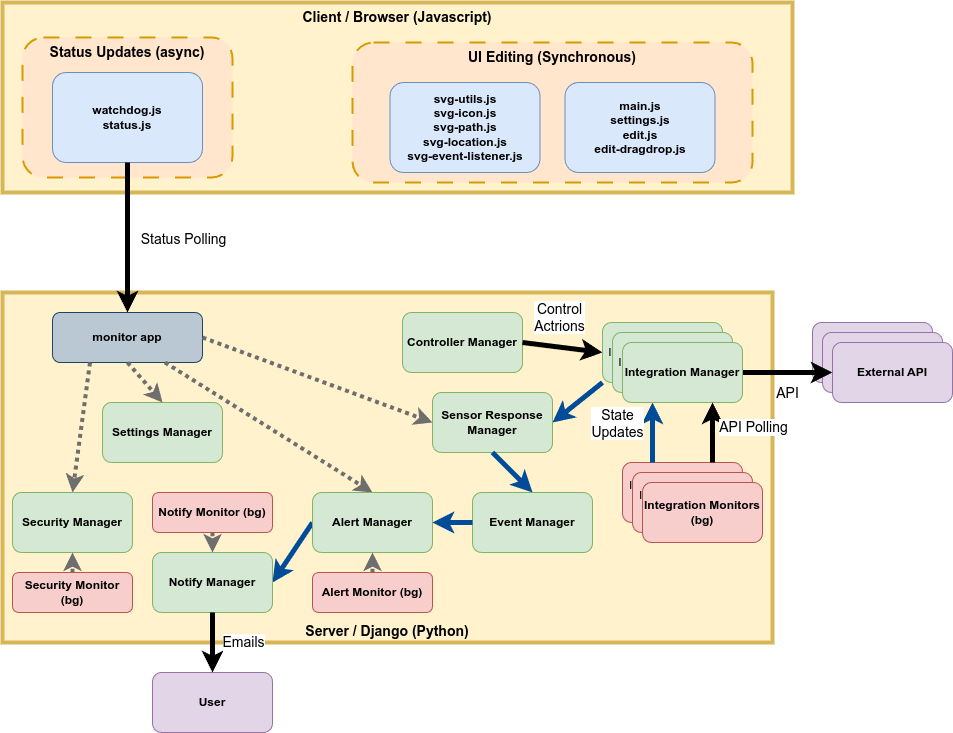

The diagram above was exported from draw.io. Its source (the exported page's mxGraphModel, read from the mxfile embedded in the PNG):
<mxGraphModel dx="1114" dy="1790" grid="1" gridSize="10" guides="1" tooltips="1" connect="1" arrows="1" fold="1" page="1" pageScale="1" pageWidth="850" pageHeight="1100" math="0" shadow="0">
  <root>
    <mxCell id="0" />
    <mxCell id="1" parent="0" />
    <mxCell id="P-hDsdYihKMiZYLf7CDE-1" value="Client / Browser&amp;nbsp;&lt;span style=&quot;background-color: transparent; color: light-dark(rgb(0, 0, 0), rgb(255, 255, 255));&quot;&gt;(Javascript)&lt;/span&gt;" style="rounded=0;whiteSpace=wrap;html=1;align=center;verticalAlign=top;fontStyle=1;fontSize=14;strokeWidth=4;fillColor=#fff2cc;strokeColor=#d6b656;" vertex="1" parent="1">
      <mxGeometry x="10" width="790" height="190" as="geometry" />
    </mxCell>
    <mxCell id="P-hDsdYihKMiZYLf7CDE-2" value="Server / Django (Python)" style="rounded=0;whiteSpace=wrap;html=1;verticalAlign=bottom;fontSize=14;fontStyle=1;strokeWidth=4;fillColor=#fff2cc;strokeColor=#d6b656;" vertex="1" parent="1">
      <mxGeometry x="10" y="290" width="770" height="350" as="geometry" />
    </mxCell>
    <mxCell id="P-hDsdYihKMiZYLf7CDE-57" value="UI Editing (Synchronous)" style="rounded=1;whiteSpace=wrap;html=1;verticalAlign=top;fontStyle=1;fontSize=14;dashed=1;dashPattern=8 8;strokeWidth=2;fillColor=#ffe6cc;strokeColor=#d79b00;" vertex="1" parent="1">
      <mxGeometry x="360" y="40" width="400" height="140" as="geometry" />
    </mxCell>
    <mxCell id="P-hDsdYihKMiZYLf7CDE-3" value="svg-utils.js&lt;div&gt;svg-icon.js&lt;/div&gt;&lt;div&gt;svg-path.js&lt;/div&gt;&lt;div&gt;svg-location.js&lt;/div&gt;&lt;div&gt;svg-event-listener.js&lt;/div&gt;" style="rounded=1;whiteSpace=wrap;html=1;fontStyle=1;fillColor=#dae8fc;strokeColor=#6c8ebf;" vertex="1" parent="1">
      <mxGeometry x="397.5" y="80" width="150" height="90" as="geometry" />
    </mxCell>
    <mxCell id="P-hDsdYihKMiZYLf7CDE-4" value="main.js&lt;div&gt;settings.js&lt;/div&gt;&lt;div&gt;edit.js&lt;/div&gt;&lt;div&gt;edit-dragdrop.js&lt;/div&gt;" style="rounded=1;whiteSpace=wrap;html=1;fontStyle=1;fillColor=#dae8fc;strokeColor=#6c8ebf;" vertex="1" parent="1">
      <mxGeometry x="572.5" y="80" width="150" height="90" as="geometry" />
    </mxCell>
    <mxCell id="P-hDsdYihKMiZYLf7CDE-58" value="Status Updates (async)" style="rounded=1;whiteSpace=wrap;html=1;verticalAlign=top;fontStyle=1;fontSize=14;dashed=1;dashPattern=8 8;strokeWidth=2;fillColor=#ffe6cc;strokeColor=#d79b00;" vertex="1" parent="1">
      <mxGeometry x="30" y="35" width="210" height="140" as="geometry" />
    </mxCell>
    <mxCell id="P-hDsdYihKMiZYLf7CDE-5" value="watchdog.js&lt;div&gt;status.js&lt;/div&gt;" style="rounded=1;whiteSpace=wrap;html=1;fontStyle=1;fillColor=#dae8fc;strokeColor=#6c8ebf;" vertex="1" parent="1">
      <mxGeometry x="60" y="70" width="150" height="90" as="geometry" />
    </mxCell>
    <mxCell id="P-hDsdYihKMiZYLf7CDE-6" value="" style="endArrow=classic;html=1;rounded=0;entryX=0.5;entryY=0;entryDx=0;entryDy=0;strokeWidth=5;" edge="1" parent="1" source="P-hDsdYihKMiZYLf7CDE-5" target="P-hDsdYihKMiZYLf7CDE-8">
      <mxGeometry width="50" height="50" relative="1" as="geometry">
        <mxPoint x="320" y="380" as="sourcePoint" />
        <mxPoint x="370" y="330" as="targetPoint" />
      </mxGeometry>
    </mxCell>
    <mxCell id="P-hDsdYihKMiZYLf7CDE-7" value="&lt;font style=&quot;font-size: 14px;&quot;&gt;Status Polling&lt;/font&gt;" style="edgeLabel;html=1;align=center;verticalAlign=middle;resizable=0;points=[];" vertex="1" connectable="0" parent="P-hDsdYihKMiZYLf7CDE-6">
      <mxGeometry x="-0.1818" y="1" relative="1" as="geometry">
        <mxPoint x="54" y="15" as="offset" />
      </mxGeometry>
    </mxCell>
    <mxCell id="P-hDsdYihKMiZYLf7CDE-8" value="monitor app" style="rounded=1;whiteSpace=wrap;html=1;fontStyle=1;fillColor=#bac8d3;strokeColor=#23445d;" vertex="1" parent="1">
      <mxGeometry x="60" y="310" width="150" height="50" as="geometry" />
    </mxCell>
    <mxCell id="P-hDsdYihKMiZYLf7CDE-9" value="Alert Monitor (bg)" style="rounded=1;whiteSpace=wrap;html=1;fontStyle=1;fillColor=#f8cecc;strokeColor=#b85450;" vertex="1" parent="1">
      <mxGeometry x="320" y="570" width="120" height="40" as="geometry" />
    </mxCell>
    <mxCell id="P-hDsdYihKMiZYLf7CDE-10" value="Notify Monitor (bg)" style="rounded=1;whiteSpace=wrap;html=1;fontStyle=1;fillColor=#f8cecc;strokeColor=#b85450;" vertex="1" parent="1">
      <mxGeometry x="160" y="490" width="120" height="40" as="geometry" />
    </mxCell>
    <mxCell id="P-hDsdYihKMiZYLf7CDE-12" value="Security Monitor (bg)" style="rounded=1;whiteSpace=wrap;html=1;fontStyle=1;fillColor=#f8cecc;strokeColor=#b85450;" vertex="1" parent="1">
      <mxGeometry x="20" y="570" width="120" height="40" as="geometry" />
    </mxCell>
    <mxCell id="P-hDsdYihKMiZYLf7CDE-16" value="" style="group;fontStyle=1" vertex="1" connectable="0" parent="1">
      <mxGeometry x="630" y="460" width="140" height="80" as="geometry" />
    </mxCell>
    <mxCell id="P-hDsdYihKMiZYLf7CDE-11" value="Integration Monitors (bg)" style="rounded=1;whiteSpace=wrap;html=1;fillColor=#f8cecc;strokeColor=#b85450;" vertex="1" parent="P-hDsdYihKMiZYLf7CDE-16">
      <mxGeometry width="120" height="60" as="geometry" />
    </mxCell>
    <mxCell id="P-hDsdYihKMiZYLf7CDE-14" value="Integration Monitors (bg)" style="rounded=1;whiteSpace=wrap;html=1;fillColor=#f8cecc;strokeColor=#b85450;" vertex="1" parent="P-hDsdYihKMiZYLf7CDE-16">
      <mxGeometry x="10" y="10" width="120" height="60" as="geometry" />
    </mxCell>
    <mxCell id="P-hDsdYihKMiZYLf7CDE-15" value="Integration Monitors (bg)" style="rounded=1;whiteSpace=wrap;html=1;fontStyle=1;fillColor=#f8cecc;strokeColor=#b85450;" vertex="1" parent="P-hDsdYihKMiZYLf7CDE-16">
      <mxGeometry x="20" y="20" width="120" height="60" as="geometry" />
    </mxCell>
    <mxCell id="P-hDsdYihKMiZYLf7CDE-23" value="" style="group;fontStyle=0" vertex="1" connectable="0" parent="1">
      <mxGeometry x="820" y="320" width="140" height="80" as="geometry" />
    </mxCell>
    <mxCell id="P-hDsdYihKMiZYLf7CDE-20" value="External API" style="rounded=1;whiteSpace=wrap;html=1;fillColor=#e1d5e7;strokeColor=#9673a6;" vertex="1" parent="P-hDsdYihKMiZYLf7CDE-23">
      <mxGeometry width="120" height="60" as="geometry" />
    </mxCell>
    <mxCell id="P-hDsdYihKMiZYLf7CDE-21" value="External API" style="rounded=1;whiteSpace=wrap;html=1;fillColor=#e1d5e7;strokeColor=#9673a6;" vertex="1" parent="P-hDsdYihKMiZYLf7CDE-23">
      <mxGeometry x="10" y="10" width="120" height="60" as="geometry" />
    </mxCell>
    <mxCell id="P-hDsdYihKMiZYLf7CDE-22" value="External API" style="rounded=1;whiteSpace=wrap;html=1;fontStyle=1;fillColor=#e1d5e7;strokeColor=#9673a6;" vertex="1" parent="P-hDsdYihKMiZYLf7CDE-23">
      <mxGeometry x="20" y="20" width="120" height="60" as="geometry" />
    </mxCell>
    <mxCell id="P-hDsdYihKMiZYLf7CDE-18" value="" style="endArrow=classic;html=1;rounded=0;strokeWidth=5;exitX=1;exitY=0.5;exitDx=0;exitDy=0;" edge="1" parent="1" source="P-hDsdYihKMiZYLf7CDE-35">
      <mxGeometry width="50" height="50" relative="1" as="geometry">
        <mxPoint x="745" y="310" as="sourcePoint" />
        <mxPoint x="840" y="370" as="targetPoint" />
      </mxGeometry>
    </mxCell>
    <mxCell id="P-hDsdYihKMiZYLf7CDE-19" value="&lt;font style=&quot;font-size: 14px;&quot;&gt;API&lt;/font&gt;" style="edgeLabel;html=1;align=center;verticalAlign=middle;resizable=0;points=[];" vertex="1" connectable="0" parent="P-hDsdYihKMiZYLf7CDE-18">
      <mxGeometry x="-0.1818" y="1" relative="1" as="geometry">
        <mxPoint x="7" y="21" as="offset" />
      </mxGeometry>
    </mxCell>
    <mxCell id="P-hDsdYihKMiZYLf7CDE-24" value="" style="endArrow=classic;html=1;rounded=0;entryX=0.5;entryY=0;entryDx=0;entryDy=0;exitX=0.75;exitY=1;exitDx=0;exitDy=0;strokeWidth=4;dashed=1;dashPattern=1 1;strokeColor=#6E6E6E;" edge="1" parent="1" source="P-hDsdYihKMiZYLf7CDE-8" target="P-hDsdYihKMiZYLf7CDE-46">
      <mxGeometry width="50" height="50" relative="1" as="geometry">
        <mxPoint x="310" y="390" as="sourcePoint" />
        <mxPoint x="360" y="340" as="targetPoint" />
      </mxGeometry>
    </mxCell>
    <mxCell id="P-hDsdYihKMiZYLf7CDE-26" value="" style="endArrow=classic;html=1;rounded=0;entryX=0.5;entryY=0;entryDx=0;entryDy=0;exitX=0.25;exitY=1;exitDx=0;exitDy=0;strokeWidth=4;dashed=1;dashPattern=1 1;strokeColor=#6E6E6E;" edge="1" parent="1" source="P-hDsdYihKMiZYLf7CDE-8" target="P-hDsdYihKMiZYLf7CDE-48">
      <mxGeometry width="50" height="50" relative="1" as="geometry">
        <mxPoint x="288" y="470" as="sourcePoint" />
        <mxPoint x="120" y="560" as="targetPoint" />
      </mxGeometry>
    </mxCell>
    <mxCell id="P-hDsdYihKMiZYLf7CDE-27" value="Sensor Response Manager" style="rounded=1;whiteSpace=wrap;html=1;fontStyle=1;fillColor=#d5e8d4;strokeColor=#82b366;" vertex="1" parent="1">
      <mxGeometry x="440" y="390" width="120" height="60" as="geometry" />
    </mxCell>
    <mxCell id="P-hDsdYihKMiZYLf7CDE-28" value="Controller Manager" style="rounded=1;whiteSpace=wrap;html=1;fontStyle=1;fillColor=#d5e8d4;strokeColor=#82b366;" vertex="1" parent="1">
      <mxGeometry x="410" y="310" width="120" height="60" as="geometry" />
    </mxCell>
    <mxCell id="P-hDsdYihKMiZYLf7CDE-29" value="" style="endArrow=classic;html=1;rounded=0;strokeWidth=5;exitX=0.25;exitY=0;exitDx=0;exitDy=0;entryX=0.25;entryY=1;entryDx=0;entryDy=0;strokeColor=#004C99;" edge="1" parent="1" source="P-hDsdYihKMiZYLf7CDE-11" target="P-hDsdYihKMiZYLf7CDE-35">
      <mxGeometry width="50" height="50" relative="1" as="geometry">
        <mxPoint x="725" y="520" as="sourcePoint" />
        <mxPoint x="465" y="420" as="targetPoint" />
      </mxGeometry>
    </mxCell>
    <mxCell id="P-hDsdYihKMiZYLf7CDE-30" value="&lt;font style=&quot;font-size: 14px;&quot;&gt;State&lt;/font&gt;&lt;div&gt;&lt;font style=&quot;font-size: 14px;&quot;&gt;Updates&lt;/font&gt;&lt;/div&gt;" style="edgeLabel;html=1;align=center;verticalAlign=middle;resizable=0;points=[];" vertex="1" connectable="0" parent="P-hDsdYihKMiZYLf7CDE-29">
      <mxGeometry x="-0.1818" y="1" relative="1" as="geometry">
        <mxPoint x="-35" y="-15" as="offset" />
      </mxGeometry>
    </mxCell>
    <mxCell id="P-hDsdYihKMiZYLf7CDE-31" value="" style="endArrow=classic;html=1;rounded=0;strokeWidth=5;exitX=1;exitY=0.5;exitDx=0;exitDy=0;entryX=0;entryY=0.5;entryDx=0;entryDy=0;" edge="1" parent="1" source="P-hDsdYihKMiZYLf7CDE-28" target="P-hDsdYihKMiZYLf7CDE-33">
      <mxGeometry width="50" height="50" relative="1" as="geometry">
        <mxPoint x="620" y="470" as="sourcePoint" />
        <mxPoint x="570" y="390" as="targetPoint" />
      </mxGeometry>
    </mxCell>
    <mxCell id="P-hDsdYihKMiZYLf7CDE-32" value="&lt;span style=&quot;font-size: 14px;&quot;&gt;Control&lt;/span&gt;&lt;div&gt;&lt;span style=&quot;font-size: 14px;&quot;&gt;Actrions&lt;/span&gt;&lt;/div&gt;" style="edgeLabel;html=1;align=center;verticalAlign=middle;resizable=0;points=[];" vertex="1" connectable="0" parent="P-hDsdYihKMiZYLf7CDE-31">
      <mxGeometry x="-0.1818" y="1" relative="1" as="geometry">
        <mxPoint x="4" y="-29" as="offset" />
      </mxGeometry>
    </mxCell>
    <mxCell id="P-hDsdYihKMiZYLf7CDE-36" value="" style="group;fontStyle=0" vertex="1" connectable="0" parent="1">
      <mxGeometry x="610" y="320" width="140" height="80" as="geometry" />
    </mxCell>
    <mxCell id="P-hDsdYihKMiZYLf7CDE-33" value="Integration Manager" style="rounded=1;whiteSpace=wrap;html=1;fillColor=#d5e8d4;strokeColor=#82b366;" vertex="1" parent="P-hDsdYihKMiZYLf7CDE-36">
      <mxGeometry width="120" height="60" as="geometry" />
    </mxCell>
    <mxCell id="P-hDsdYihKMiZYLf7CDE-34" value="Integration Manager" style="rounded=1;whiteSpace=wrap;html=1;fillColor=#d5e8d4;strokeColor=#82b366;" vertex="1" parent="P-hDsdYihKMiZYLf7CDE-36">
      <mxGeometry x="10" y="10" width="120" height="60" as="geometry" />
    </mxCell>
    <mxCell id="P-hDsdYihKMiZYLf7CDE-35" value="Integration Manager" style="rounded=1;whiteSpace=wrap;html=1;fontStyle=1;fillColor=#d5e8d4;strokeColor=#82b366;" vertex="1" parent="P-hDsdYihKMiZYLf7CDE-36">
      <mxGeometry x="20" y="20" width="120" height="60" as="geometry" />
    </mxCell>
    <mxCell id="P-hDsdYihKMiZYLf7CDE-37" value="" style="endArrow=classic;html=1;rounded=0;strokeWidth=5;exitX=0.75;exitY=0;exitDx=0;exitDy=0;entryX=0.75;entryY=1;entryDx=0;entryDy=0;" edge="1" parent="1" source="P-hDsdYihKMiZYLf7CDE-11" target="P-hDsdYihKMiZYLf7CDE-35">
      <mxGeometry width="50" height="50" relative="1" as="geometry">
        <mxPoint x="755" y="365" as="sourcePoint" />
        <mxPoint x="865" y="365" as="targetPoint" />
      </mxGeometry>
    </mxCell>
    <mxCell id="P-hDsdYihKMiZYLf7CDE-38" value="&lt;font style=&quot;font-size: 14px;&quot;&gt;API Polling&lt;/font&gt;" style="edgeLabel;html=1;align=center;verticalAlign=middle;resizable=0;points=[];" vertex="1" connectable="0" parent="P-hDsdYihKMiZYLf7CDE-37">
      <mxGeometry x="-0.1818" y="1" relative="1" as="geometry">
        <mxPoint x="41" y="-11" as="offset" />
      </mxGeometry>
    </mxCell>
    <mxCell id="P-hDsdYihKMiZYLf7CDE-39" value="Event Manager" style="rounded=1;whiteSpace=wrap;html=1;fontStyle=1;fillColor=#d5e8d4;strokeColor=#82b366;" vertex="1" parent="1">
      <mxGeometry x="480" y="490" width="120" height="60" as="geometry" />
    </mxCell>
    <mxCell id="P-hDsdYihKMiZYLf7CDE-40" value="" style="endArrow=classic;html=1;rounded=0;strokeWidth=5;exitX=0;exitY=1;exitDx=0;exitDy=0;entryX=1;entryY=0.5;entryDx=0;entryDy=0;strokeColor=#004C99;" edge="1" parent="1" source="P-hDsdYihKMiZYLf7CDE-33" target="P-hDsdYihKMiZYLf7CDE-27">
      <mxGeometry width="50" height="50" relative="1" as="geometry">
        <mxPoint x="630" y="470" as="sourcePoint" />
        <mxPoint x="645" y="410" as="targetPoint" />
      </mxGeometry>
    </mxCell>
    <mxCell id="P-hDsdYihKMiZYLf7CDE-42" value="" style="endArrow=classic;html=1;rounded=0;entryX=0;entryY=0.5;entryDx=0;entryDy=0;exitX=1;exitY=0.5;exitDx=0;exitDy=0;strokeWidth=4;dashed=1;dashPattern=1 1;strokeColor=#6E6E6E;" edge="1" parent="1" source="P-hDsdYihKMiZYLf7CDE-8" target="P-hDsdYihKMiZYLf7CDE-27">
      <mxGeometry width="50" height="50" relative="1" as="geometry">
        <mxPoint x="183" y="450" as="sourcePoint" />
        <mxPoint x="375" y="540" as="targetPoint" />
      </mxGeometry>
    </mxCell>
    <mxCell id="P-hDsdYihKMiZYLf7CDE-43" value="" style="endArrow=classic;html=1;rounded=0;strokeWidth=5;exitX=0.5;exitY=1;exitDx=0;exitDy=0;entryX=0.5;entryY=0;entryDx=0;entryDy=0;strokeColor=#004C99;" edge="1" parent="1" source="P-hDsdYihKMiZYLf7CDE-27" target="P-hDsdYihKMiZYLf7CDE-39">
      <mxGeometry width="50" height="50" relative="1" as="geometry">
        <mxPoint x="595" y="390" as="sourcePoint" />
        <mxPoint x="520" y="430" as="targetPoint" />
      </mxGeometry>
    </mxCell>
    <mxCell id="P-hDsdYihKMiZYLf7CDE-44" value="" style="endArrow=classic;html=1;rounded=0;strokeWidth=5;exitX=0;exitY=0.5;exitDx=0;exitDy=0;entryX=1;entryY=0.5;entryDx=0;entryDy=0;strokeColor=#004C99;" edge="1" parent="1" source="P-hDsdYihKMiZYLf7CDE-39" target="P-hDsdYihKMiZYLf7CDE-46">
      <mxGeometry width="50" height="50" relative="1" as="geometry">
        <mxPoint x="605" y="400" as="sourcePoint" />
        <mxPoint x="530" y="440" as="targetPoint" />
      </mxGeometry>
    </mxCell>
    <mxCell id="P-hDsdYihKMiZYLf7CDE-45" value="" style="endArrow=classic;html=1;rounded=0;strokeWidth=5;exitX=0;exitY=0.5;exitDx=0;exitDy=0;entryX=1;entryY=0.5;entryDx=0;entryDy=0;strokeColor=#004C99;" edge="1" parent="1" source="P-hDsdYihKMiZYLf7CDE-46" target="P-hDsdYihKMiZYLf7CDE-47">
      <mxGeometry width="50" height="50" relative="1" as="geometry">
        <mxPoint x="615" y="410" as="sourcePoint" />
        <mxPoint x="540" y="450" as="targetPoint" />
      </mxGeometry>
    </mxCell>
    <mxCell id="P-hDsdYihKMiZYLf7CDE-46" value="Alert Manager" style="rounded=1;whiteSpace=wrap;html=1;fontStyle=1;fillColor=#d5e8d4;strokeColor=#82b366;" vertex="1" parent="1">
      <mxGeometry x="320" y="490" width="120" height="60" as="geometry" />
    </mxCell>
    <mxCell id="P-hDsdYihKMiZYLf7CDE-47" value="Notify Manager" style="rounded=1;whiteSpace=wrap;html=1;fontStyle=1;fillColor=#d5e8d4;strokeColor=#82b366;" vertex="1" parent="1">
      <mxGeometry x="160" y="550" width="120" height="60" as="geometry" />
    </mxCell>
    <mxCell id="P-hDsdYihKMiZYLf7CDE-48" value="Security Manager" style="rounded=1;whiteSpace=wrap;html=1;fontStyle=1;fillColor=#d5e8d4;strokeColor=#82b366;" vertex="1" parent="1">
      <mxGeometry x="20" y="490" width="120" height="60" as="geometry" />
    </mxCell>
    <mxCell id="P-hDsdYihKMiZYLf7CDE-49" value="" style="endArrow=classic;html=1;rounded=0;exitX=0.5;exitY=0;exitDx=0;exitDy=0;strokeWidth=4;dashed=1;dashPattern=1 1;strokeColor=#6E6E6E;entryX=0.5;entryY=1;entryDx=0;entryDy=0;" edge="1" parent="1" source="P-hDsdYihKMiZYLf7CDE-12" target="P-hDsdYihKMiZYLf7CDE-48">
      <mxGeometry width="50" height="50" relative="1" as="geometry">
        <mxPoint x="145" y="370" as="sourcePoint" />
        <mxPoint x="220" y="500" as="targetPoint" />
      </mxGeometry>
    </mxCell>
    <mxCell id="P-hDsdYihKMiZYLf7CDE-50" value="" style="endArrow=classic;html=1;rounded=0;exitX=0.5;exitY=1;exitDx=0;exitDy=0;strokeWidth=4;dashed=1;dashPattern=1 1;strokeColor=#6E6E6E;entryX=0.5;entryY=0;entryDx=0;entryDy=0;" edge="1" parent="1" source="P-hDsdYihKMiZYLf7CDE-10" target="P-hDsdYihKMiZYLf7CDE-47">
      <mxGeometry width="50" height="50" relative="1" as="geometry">
        <mxPoint x="155" y="380" as="sourcePoint" />
        <mxPoint x="230" y="510" as="targetPoint" />
      </mxGeometry>
    </mxCell>
    <mxCell id="P-hDsdYihKMiZYLf7CDE-51" value="" style="endArrow=classic;html=1;rounded=0;entryX=0.5;entryY=1;entryDx=0;entryDy=0;strokeWidth=4;dashed=1;dashPattern=1 1;strokeColor=#6E6E6E;exitX=0.5;exitY=0;exitDx=0;exitDy=0;" edge="1" parent="1" source="P-hDsdYihKMiZYLf7CDE-9" target="P-hDsdYihKMiZYLf7CDE-46">
      <mxGeometry width="50" height="50" relative="1" as="geometry">
        <mxPoint x="165" y="390" as="sourcePoint" />
        <mxPoint x="240" y="520" as="targetPoint" />
      </mxGeometry>
    </mxCell>
    <mxCell id="P-hDsdYihKMiZYLf7CDE-52" value="Settings Manager" style="rounded=1;whiteSpace=wrap;html=1;fontStyle=1;fillColor=#d5e8d4;strokeColor=#82b366;" vertex="1" parent="1">
      <mxGeometry x="110" y="400" width="120" height="60" as="geometry" />
    </mxCell>
    <mxCell id="P-hDsdYihKMiZYLf7CDE-54" value="User" style="rounded=1;whiteSpace=wrap;html=1;fontStyle=1;fillColor=#e1d5e7;strokeColor=#9673a6;" vertex="1" parent="1">
      <mxGeometry x="160" y="670" width="120" height="60" as="geometry" />
    </mxCell>
    <mxCell id="P-hDsdYihKMiZYLf7CDE-55" value="" style="endArrow=classic;html=1;rounded=0;strokeWidth=5;exitX=0.5;exitY=1;exitDx=0;exitDy=0;entryX=0.5;entryY=0;entryDx=0;entryDy=0;" edge="1" parent="1" source="P-hDsdYihKMiZYLf7CDE-47" target="P-hDsdYihKMiZYLf7CDE-54">
      <mxGeometry width="50" height="50" relative="1" as="geometry">
        <mxPoint x="760" y="380" as="sourcePoint" />
        <mxPoint x="850" y="380" as="targetPoint" />
      </mxGeometry>
    </mxCell>
    <mxCell id="P-hDsdYihKMiZYLf7CDE-56" value="&lt;font style=&quot;font-size: 14px;&quot;&gt;Emails&lt;/font&gt;" style="edgeLabel;html=1;align=center;verticalAlign=middle;resizable=0;points=[];" vertex="1" connectable="0" parent="P-hDsdYihKMiZYLf7CDE-55">
      <mxGeometry x="-0.1818" y="1" relative="1" as="geometry">
        <mxPoint x="29" y="4" as="offset" />
      </mxGeometry>
    </mxCell>
    <mxCell id="P-hDsdYihKMiZYLf7CDE-59" value="" style="endArrow=classic;html=1;rounded=0;entryX=0.5;entryY=0;entryDx=0;entryDy=0;exitX=0.5;exitY=1;exitDx=0;exitDy=0;strokeWidth=4;dashed=1;dashPattern=1 1;strokeColor=#6E6E6E;" edge="1" parent="1" source="P-hDsdYihKMiZYLf7CDE-8" target="P-hDsdYihKMiZYLf7CDE-52">
      <mxGeometry width="50" height="50" relative="1" as="geometry">
        <mxPoint x="108" y="370" as="sourcePoint" />
        <mxPoint x="90" y="500" as="targetPoint" />
      </mxGeometry>
    </mxCell>
  </root>
</mxGraphModel>